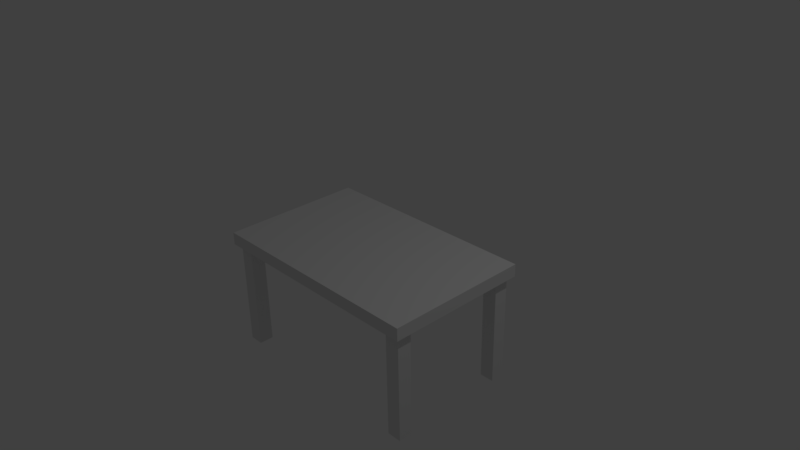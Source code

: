# Source: mesa.blend  (saved by Blender 2.79.0; exported with 4.5.12 LTS)
import bpy
from mathutils import Matrix  # noqa: F401  (used for matrix-valued properties, if any)

bpy.ops.wm.read_factory_settings(use_empty=True)
scene = bpy.context.scene
scene.name = 'Scene'

# ---- collections
col_collection_1 = bpy.data.collections.new('Collection 1'); scene.collection.children.link(col_collection_1)

# ---- materials (node trees are filled in below, after node groups)
mat_material = bpy.data.materials.new('Material')
mat_material.alpha_threshold = 0.0
mat_material.use_transparent_shadow = False
mat_material.roughness = 0.5
mat_material.line_color = (0.0, 0.0, 0.0, 1.0)

# ---- material node trees

# ---- world
world_world = bpy.data.worlds.new('World'); scene.world = world_world
world_world.color = (0.05088, 0.05088, 0.05088)
world_world.use_sun_shadow = False
world_world.sun_shadow_jitter_overblur = 0.0
world_world.cycles.sampling_method = 'MANUAL'

# ---- cameras
cam_camera = bpy.data.cameras.new('Camera')
cam_camera.clip_end = 100.0
cam_camera.lens = 35.0
cam_camera.sensor_width = 32.0
cam_camera.sensor_height = 18.0
cam_camera.ortho_scale = 7.314
cam_camera.dof.focus_distance = 0.0
cam_camera.dof.aperture_fstop = 128.0

# ---- lights
light_lamp = bpy.data.lights.new('Lamp', 'POINT')
light_lamp.transmission_factor = 0.0
light_lamp.cutoff_distance = 30.0
light_lamp.energy = 100.0
light_lamp.shadow_buffer_clip_start = 1.001
light_lamp.shadow_soft_size = 0.1
light_lamp.shadow_maximum_resolution = 0.006
light_lamp.use_absolute_resolution = True

# ---- meshes
me_cube = bpy.data.meshes.new('Cube')
me_cube.from_pydata([(-1.995, -1.0, -1.0), (-1.995, 1.0, -1.0), (-1.995, -1.0, 1.0), (-1.995, 1.0, 1.0), (-1.656, 0.7281, -1.022), (-1.656, 0.7281, -18.28), (-1.656, 0.9281, -1.022), (-1.656, 0.9281, -18.28), (-1.907, 0.7281, -1.022), (-1.907, 0.7281, -18.28), (-1.907, 0.9281, -1.022), (-1.907, 0.9281, -18.28), (-1.656, -0.9281, -1.022), (-1.656, -0.9281, -18.28), (-1.656, -0.7281, -1.022), (-1.656, -0.7281, -18.28), (-1.907, -0.9281, -1.022), (-1.907, -0.9281, -18.28), (-1.907, -0.7281, -1.022), (-1.907, -0.7281, -18.28), (0.0, 1.0, -1.0), (0.0, -1.0, -1.0), (1.995, -1.0, -1.0), (1.995, 1.0, -1.0), (0.0, 1.0, 1.0), (0.0, -1.0, 1.0), (1.995, -1.0, 1.0), (1.995, 1.0, 1.0), (1.656, 0.7281, -1.022), (1.656, 0.7281, -18.28), (1.656, 0.9281, -1.022), (1.656, 0.9281, -18.28), (1.907, 0.7281, -1.022), (1.907, 0.7281, -18.28), (1.907, 0.9281, -1.022), (1.907, 0.9281, -18.28), (1.656, -0.9281, -1.022), (1.656, -0.9281, -18.28), (1.656, -0.7281, -1.022), (1.656, -0.7281, -18.28), (1.907, -0.9281, -1.022), (1.907, -0.9281, -18.28), (1.907, -0.7281, -1.022), (1.907, -0.7281, -18.28)], [], [(20, 21, 0, 1), (24, 3, 2, 25), (21, 25, 2, 0), (0, 2, 3, 1), (24, 20, 1, 3), (4, 5, 7, 6), (6, 7, 11, 10), (10, 11, 9, 8), (8, 9, 5, 4), (6, 10, 8, 4), (11, 7, 5, 9), (12, 13, 15, 14), (14, 15, 19, 18), (18, 19, 17, 16), (16, 17, 13, 12), (14, 18, 16, 12), (19, 15, 13, 17), (20, 23, 22, 21), (24, 25, 26, 27), (20, 21, 25, 24), (21, 22, 26, 25), (22, 23, 27, 26), (24, 27, 23, 20), (28, 30, 31, 29), (30, 34, 35, 31), (34, 32, 33, 35), (32, 28, 29, 33), (30, 28, 32, 34), (35, 33, 29, 31), (36, 38, 39, 37), (38, 42, 43, 39), (42, 40, 41, 43), (40, 36, 37, 41), (38, 36, 40, 42), (43, 41, 37, 39)])
_uv = me_cube.uv_layers.new(name='UVMap')
_uv.uv.foreach_set('vector', [0.4983, 0.9738, 0.5013, 0.02765, 0.02095, 0.02598, 0.01794, 0.9721, 0.4982, 0.9899, 0.00144, 0.9882, 0.004553, 0.00975, 0.5013, 0.01148, 0.5013, 0.02765, 0.5013, 0.01148, 0.004553, 0.00975, 0.02095, 0.02598, 0.02095, 0.02598, 0.004553, 0.00975, 0.00144, 0.9882, 0.01794, 0.9721, 0.4982, 0.9899, 0.4983, 0.9738, 0.01794, 0.9721, 0.00144, 0.9882, 0.1001, 0.8437, 0.1891, 0.768, 0.1889, 0.8416, 0.09982, 0.9383, 0.09982, 0.9383, 0.1889, 0.8416, 0.1419, 0.8414, 0.03953, 0.938, 0.03953, 0.938, 0.1419, 0.8414, 0.1422, 0.7678, 0.03983, 0.8435, 0.03983, 0.8435, 0.1422, 0.7678, 0.1891, 0.768, 0.1001, 0.8437, 0.09982, 0.9383, 0.03953, 0.938, 0.03983, 0.8435, 0.1001, 0.8437, 0.1419, 0.8414, 0.1889, 0.8416, 0.1891, 0.768, 0.1422, 0.7678, 0.1026, 0.06045, 0.191, 0.1582, 0.1908, 0.2319, 0.1023, 0.155, 0.1023, 0.155, 0.1908, 0.2319, 0.1439, 0.2317, 0.04202, 0.1548, 0.04202, 0.1548, 0.1439, 0.2317, 0.1441, 0.1581, 0.04232, 0.06024, 0.04232, 0.06024, 0.1441, 0.1581, 0.191, 0.1582, 0.1026, 0.06045, 0.1023, 0.155, 0.04202, 0.1548, 0.04232, 0.06024, 0.1026, 0.06045, 0.1439, 0.2317, 0.1908, 0.2319, 0.191, 0.1582, 0.1441, 0.1581, 0.4983, 0.9738, 0.9787, 0.9755, 0.9817, 0.02932, 0.5013, 0.02765, 0.4982, 0.9899, 0.5013, 0.01148, 0.9981, 0.01321, 0.9949, 0.9916, 0.4983, 0.9738, 0.5013, 0.02765, 0.5013, 0.01148, 0.4982, 0.9899, 0.5013, 0.02765, 0.9817, 0.02932, 0.9981, 0.01321, 0.5013, 0.01148, 0.9817, 0.02932, 0.9787, 0.9755, 0.9949, 0.9916, 0.9981, 0.01321, 0.4982, 0.9899, 0.9949, 0.9916, 0.9787, 0.9755, 0.4983, 0.9738, 0.8973, 0.8464, 0.897, 0.941, 0.8095, 0.8437, 0.8097, 0.7701, 0.897, 0.941, 0.9573, 0.9412, 0.8564, 0.8439, 0.8095, 0.8437, 0.9573, 0.9412, 0.9576, 0.8467, 0.8566, 0.7703, 0.8564, 0.8439, 0.9576, 0.8467, 0.8973, 0.8464, 0.8097, 0.7701, 0.8566, 0.7703, 0.897, 0.941, 0.8973, 0.8464, 0.9576, 0.8467, 0.9573, 0.9412, 0.8564, 0.8439, 0.8566, 0.7703, 0.8097, 0.7701, 0.8095, 0.8437, 0.8998, 0.06322, 0.8995, 0.1578, 0.8114, 0.234, 0.8116, 0.1604, 0.8995, 0.1578, 0.9598, 0.158, 0.8583, 0.2342, 0.8114, 0.234, 0.9598, 0.158, 0.9601, 0.06343, 0.8586, 0.1606, 0.8583, 0.2342, 0.9601, 0.06343, 0.8998, 0.06322, 0.8116, 0.1604, 0.8586, 0.1606, 0.8995, 0.1578, 0.8998, 0.06322, 0.9601, 0.06343, 0.9598, 0.158, 0.8583, 0.2342, 0.8586, 0.1606, 0.8116, 0.1604, 0.8114, 0.234])
me_cube.materials.append(mat_material)
me_cube.use_remesh_preserve_volume = False
me_cube.use_remesh_preserve_attributes = False
me_cube.use_mirror_vertex_groups = False
me_cube.update()

# ---- objects
ob_cube = bpy.data.objects.new('Cube', me_cube)
ob_lamp = bpy.data.objects.new('Lamp', light_lamp)
ob_camera = bpy.data.objects.new('Camera', cam_camera)

# ---- transforms, parenting, visibility, modifiers, constraints
ob_cube.location = (0.0, 0.0, 0.0)
ob_cube.rotation_euler = (3.164, -0.0, 0.0)
ob_cube.scale = (-0.7982, 1.0, -0.08691)
ob_cube.lock_rotations_4d = False
ob_cube.empty_display_type = 'ARROWS'
ob_cube.lineart.crease_threshold = 0.0
ob_lamp.location = (4.076, 1.005, 5.904)
ob_lamp.rotation_euler = (0.6503, 0.05522, 1.866)
ob_lamp.lock_rotations_4d = False
ob_lamp.empty_display_type = 'ARROWS'
ob_lamp.color = (0.0, 0.0, 0.0, 0.0)
ob_lamp.lineart.crease_threshold = 0.0
ob_camera.location = (7.481, -6.508, 5.344)
ob_camera.rotation_euler = (1.109, 0.0, 0.8149)
ob_camera.lock_rotations_4d = False
ob_camera.empty_display_type = 'ARROWS'
ob_camera.color = (0.0, 0.0, 0.0, 0.0)
ob_camera.display_type = 'WIRE'
ob_camera.lineart.crease_threshold = 0.0

# ---- collection membership
col_collection_1.objects.link(ob_cube)
col_collection_1.objects.link(ob_lamp)
col_collection_1.objects.link(ob_camera)

# ---- scene / render settings (as saved in the file)
scene.camera = ob_camera
scene.frame_start = 1; scene.frame_end = 250; scene.frame_set(1)
scene.render.engine = 'BLENDER_EEVEE_NEXT'
scene.render.resolution_percentage = 50
scene.render.dither_intensity = 0.0
scene.cycles.use_denoising = False
scene.cycles.samples = 128
scene.cycles.sampling_pattern = 'TABULATED_SOBOL'
scene.cycles.use_adaptive_sampling = False
scene.cycles.use_light_tree = False
scene.cycles.blur_glossy = 0.0
scene.cycles.sample_clamp_indirect = 0.0
scene.view_settings.view_transform = 'Standard'
bpy.context.view_layer.update()
